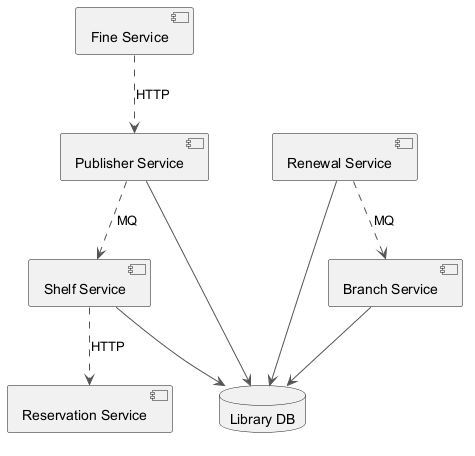

The diagram above was rendered by PlantUML. Its source (embedded in the PNG):
@startuml
skinparam monochrome true
skinparam ArrowColor #555555
component "Reservation Service" as C_ReservationService
component "Renewal Service" as C_RenewalService
component "Shelf Service" as C_ShelfService
component "Publisher Service" as C_PublisherService
component "Fine Service" as C_FineService
component "Branch Service" as C_BranchService
database "Library DB" as DB_library
C_RenewalService --> DB_library
C_ShelfService --> DB_library
C_PublisherService --> DB_library
C_BranchService --> DB_library
C_PublisherService ..> C_ShelfService : MQ
C_ShelfService ..> C_ReservationService : HTTP
C_RenewalService ..> C_BranchService : MQ
C_FineService ..> C_PublisherService : HTTP
@enduml